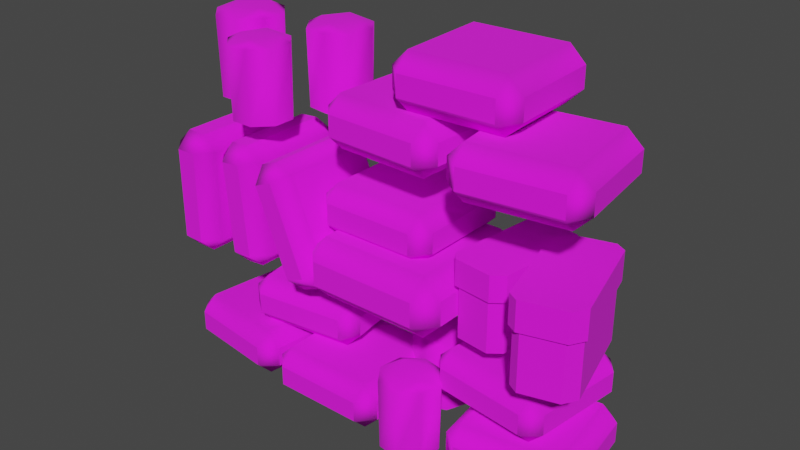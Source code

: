 # Source: clutter.blend  (saved by Blender 3.4.6; exported with 4.5.12 LTS)
import bpy
from mathutils import Matrix  # noqa: F401  (used for matrix-valued properties, if any)

bpy.ops.wm.read_factory_settings(use_empty=True)
scene = bpy.context.scene
scene.name = 'Scene'

# ---- collections
col_collection = bpy.data.collections.new('Collection'); scene.collection.children.link(col_collection)
col_export = bpy.data.collections.new('Export'); scene.collection.children.link(col_export)

# ---- images (referenced by path relative to the original .blend; pixels are not part of the script)
import os
ASSET_DIR = os.environ.get("B2B_ASSET_DIR", "")  # directory of the original .blend (textures are referenced by path, not embedded)
HERE = os.path.dirname(os.path.abspath(__file__))  # packed textures are extracted next to this script under _unpacked/

def load_image(name, relpath, width, height, colorspace="sRGB"):
    """Load a texture the original file referenced (path relative to the .blend, or extracted next to this script)."""
    p = next((c for c in (os.path.join(HERE, relpath), os.path.join(ASSET_DIR, relpath)) if relpath and os.path.exists(c)), "")
    if p:
        img = bpy.data.images.load(p, check_existing=True)
        img.name = name
    else:  # same state as the original file: an image datablock whose file is absent (Cycles renders it pink)
        img = bpy.data.images.new(name, width, height)
        img.source = "FILE"
        img.filepath = "//" + (relpath or name)
    img.colorspace_settings.name = colorspace
    return img
img_storage_01_png = load_image('storage_01.png', 'storage_01.png', 1024, 1024, 'sRGB')

# ---- materials (node trees are filled in below, after node groups)
mat_storage_01 = bpy.data.materials.new('storage_01')
mat_storage_01.use_backface_culling = True
mat_storage_01.use_transparent_shadow = False

# ---- material node trees
mat_storage_01.use_nodes = True; mat_storage_01.node_tree.nodes.clear()
_N = mat_storage_01.node_tree.nodes; _L = mat_storage_01.node_tree.links
n0 = _N.new('ShaderNodeBsdfPrincipled'); n0.name = 'Principled BSDF'; n0.location = (10, 300)
n0.distribution = 'GGX'
n0.subsurface_method = 'RANDOM_WALK_SKIN'
n0.inputs[2].default_value = 1.0
n0.inputs[27].default_value = (0.0, 0.0, 0.0, 1.0)
n0.inputs[28].default_value = 1.0
n1 = _N.new('ShaderNodeOutputMaterial'); n1.name = 'Material Output'; n1.location = (320, 270)
n2 = _N.new('ShaderNodeTexImage'); n2.name = 'Image Texture'; n2.location = (-440, 210)
n2.label = 'BASE COLOR'
n2.image = img_storage_01_png
_L.new(n0.outputs[0], n1.inputs[0])
_L.new(n2.outputs[0], n0.inputs[0])
_L.new(n2.outputs[1], n0.inputs[4])
n1.is_active_output = True

# ---- world
world_world = bpy.data.worlds.new('World'); scene.world = world_world
world_world.use_nodes = True; world_world.node_tree.nodes.clear()
_N = world_world.node_tree.nodes; _L = world_world.node_tree.links
n0 = _N.new('ShaderNodeOutputWorld'); n0.name = 'World Output'; n0.location = (300, 300)
n1 = _N.new('ShaderNodeBackground'); n1.name = 'Background'; n1.location = (10, 300)
n1.inputs[0].default_value = (0.05088, 0.05088, 0.05088, 1.0)
_L.new(n1.outputs[0], n0.inputs[0])
n0.is_active_output = True
world_world.color = (0.05088, 0.05088, 0.05088)
world_world.use_sun_shadow = False
world_world.sun_shadow_jitter_overblur = 0.0

# ---- meshes
me_rsrc_world_prop_knights_clutter_storage_set_01_meshsets_caniste = bpy.data.meshes.new('rsrc.world.prop.knights.clutter.storage_set_01-MeshSets[caniste')
me_rsrc_world_prop_knights_clutter_storage_set_01_meshsets_caniste.from_pydata([(-0.04409, 0.0, -0.1064), (-0.04409, 0.0, 0.1064), (0.04409, 0.0, -0.1064), (0.04409, 0.0, 0.1064), (-0.1064, 0.0, 0.04409), (-0.04592, -0.28, 0.1109), (0.04592, -0.28, 0.1109), (0.1064, 0.0, 0.04409), (0.1064, 0.0, -0.04409), (0.04592, -0.28, -0.1109), (-0.04592, -0.28, -0.1109), (-0.1064, 0.0, -0.04409), (-0.1109, -0.28, -0.04592), (-0.06533, -0.305, 0.02706), (-0.1109, -0.28, 0.04592), (0.1109, -0.28, 0.04592), (0.06533, -0.305, -0.02706), (0.1109, -0.28, -0.04592), (0.02706, -0.305, 0.06533), (0.0, -0.31, 0.0), (-0.02706, -0.305, -0.06533)], [], [(4, 0, 11), (1, 0, 4), (2, 0, 1), (2, 1, 3), (2, 3, 8), (3, 7, 8), (4, 11, 12), (4, 12, 14), (1, 4, 14), (1, 14, 5), (3, 1, 5), (3, 5, 6), (6, 7, 3), (6, 15, 7), (15, 8, 7), (15, 17, 8), (2, 8, 17), (2, 17, 9), (0, 2, 9), (0, 9, 10), (11, 0, 10), (11, 10, 12), (9, 17, 16), (16, 20, 9), (10, 9, 20), (12, 10, 20), (20, 13, 12), (14, 12, 13), (5, 14, 13), (18, 5, 13), (5, 18, 6), (15, 16, 17), (16, 15, 18), (15, 6, 18), (19, 13, 20), (19, 20, 16), (19, 18, 13), (19, 16, 18)])
me_rsrc_world_prop_knights_clutter_storage_set_01_meshsets_caniste.polygons.foreach_set('use_smooth', [0, 0, 0, 0, 0, 0, 1, 1, 1, 1, 1, 1, 1, 1, 1, 1, 1, 1, 1, 1, 1, 1, 1, 1, 1, 1, 1, 1, 1, 1, 1, 1, 1, 1, 1, 1, 1, 1])
_uv = me_rsrc_world_prop_knights_clutter_storage_set_01_meshsets_caniste.uv_layers.new(name='UVMap')
_uv.uv.foreach_set('vector', [1.104, 0.5798, 0.977, 0.5798, 1.041, 0.5535, 1.131, 0.6435, 0.977, 0.5798, 1.104, 0.5798, 0.9506, 0.6435, 0.977, 0.5798, 1.131, 0.6435, 0.9506, 0.6435, 1.131, 0.6435, 1.104, 0.7071, 0.9506, 0.6435, 1.104, 0.7071, 0.977, 0.7071, 1.104, 0.7071, 1.041, 0.7335, 0.977, 0.7071, 0.9375, 0.002044, 1.0, 0.002044, 1.0, 0.1992, 0.9375, 0.002044, 1.0, 0.1992, 0.9375, 0.1992, 0.875, 0.002044, 0.9375, 0.002044, 0.9375, 0.1992, 0.875, 0.002044, 0.9375, 0.1992, 0.875, 0.1992, 0.8125, 0.002044, 0.875, 0.002044, 0.875, 0.1992, 0.8125, 0.002044, 0.875, 0.1992, 0.8125, 0.1992, 0.8125, 0.1992, 0.75, 0.002044, 0.8125, 0.002044, 0.8125, 0.1992, 0.75, 0.1992, 0.75, 0.002044, 0.75, 0.1992, 0.6875, 0.002044, 0.75, 0.002044, 0.75, 0.1992, 0.6875, 0.1992, 0.6875, 0.002044, 0.625, 0.002044, 0.6875, 0.002044, 0.6875, 0.1992, 0.625, 0.002044, 0.6875, 0.1992, 0.625, 0.1992, 0.5625, 0.002044, 0.625, 0.002044, 0.625, 0.1992, 0.5625, 0.002044, 0.625, 0.1992, 0.5625, 0.1992, 0.5, 0.002044, 0.5625, 0.002044, 0.5625, 0.1992, 0.5, 0.002044, 0.5625, 0.1992, 0.5, 0.1992, 0.6042, 0.2911, 0.6896, 0.2057, 0.7144, 0.2656, 0.7144, 0.2656, 0.6641, 0.3871, 0.6042, 0.2911, 0.6042, 0.4119, 0.6042, 0.2911, 0.6641, 0.3871, 0.6896, 0.4973, 0.6042, 0.4119, 0.6641, 0.3871, 0.6641, 0.3871, 0.7856, 0.4374, 0.6896, 0.4973, 0.8104, 0.4973, 0.6896, 0.4973, 0.7856, 0.4374, 0.8958, 0.4119, 0.8104, 0.4973, 0.7856, 0.4374, 0.8359, 0.3159, 0.8958, 0.4119, 0.7856, 0.4374, 0.8958, 0.4119, 0.8359, 0.3159, 0.8958, 0.2911, 0.8104, 0.2057, 0.7144, 0.2656, 0.6896, 0.2057, 0.7144, 0.2656, 0.8104, 0.2057, 0.8359, 0.3159, 0.8104, 0.2057, 0.8958, 0.2911, 0.8359, 0.3159, 0.75, 0.3515, 0.7856, 0.4374, 0.6641, 0.3871, 0.75, 0.3515, 0.6641, 0.3871, 0.7144, 0.2656, 0.75, 0.3515, 0.8359, 0.3159, 0.7856, 0.4374, 0.75, 0.3515, 0.7144, 0.2656, 0.8359, 0.3159])
me_rsrc_world_prop_knights_clutter_storage_set_01_meshsets_caniste.materials.append(mat_storage_01)
me_rsrc_world_prop_knights_clutter_storage_set_01_meshsets_caniste.update()
me_rsrc_world_prop_knights_clutter_storage_set_01_meshsets_caniste.normals_split_custom_set([tuple(v) for v in zip(*[iter([0.0, 1.0, 0.0, 0.0, 1.0, 0.0, 0.0, 1.0, 0.0, 0.0, 1.0, 0.0, 0.0, 1.0, 0.0, 0.0, 1.0, 0.0, 0.0, 1.0, 0.0, 0.0, 1.0, 0.0, 0.0, 1.0, 0.0, 0.0, 1.0, 0.0, 0.0, 1.0, 0.0, 0.0, 1.0, 0.0, 0.0, 1.0, 0.0, 0.0, 1.0, 0.0, 0.0, 1.0, 0.0, 0.0, 1.0, 0.0, 0.0, 1.0, 0.0, 0.0, 1.0, 0.0, -0.9237, 0.01714, 0.3826, -0.9237, 0.01714, -0.3826, -0.4157, -0.893, -0.1723, -0.9237, 0.01714, 0.3826, -0.4157, -0.893, -0.1723, -0.9219, 0.06575, 0.3818, -0.3826, 0.01714, 0.9237, -0.9237, 0.01714, 0.3826, -0.9219, 0.06575, 0.3818, -0.3826, 0.01714, 0.9237, -0.9219, 0.06575, 0.3818, -0.1721, -0.893, 0.4158, 0.3826, 0.01714, 0.9237, -0.3826, 0.01714, 0.9237, -0.1721, -0.893, 0.4158, 0.3826, 0.01714, 0.9237, -0.1721, -0.893, 0.4158, 0.3816, 0.0763, 0.9212, 0.3816, 0.0763, 0.9212, 0.9237, 0.01714, 0.3826, 0.3826, 0.01714, 0.9237, 0.3816, 0.0763, 0.9212, 0.4158, -0.893, 0.1722, 0.9237, 0.01714, 0.3826, 0.4158, -0.893, 0.1722, 0.9237, 0.01714, -0.3826, 0.9237, 0.01714, 0.3826, 0.4158, -0.893, 0.1722, 0.9212, 0.0763, -0.3816, 0.9237, 0.01714, -0.3826, 0.3826, 0.01714, -0.9237, 0.9237, 0.01714, -0.3826, 0.9212, 0.0763, -0.3816, 0.3826, 0.01714, -0.9237, 0.9212, 0.0763, -0.3816, 0.1722, -0.893, -0.4158, -0.3826, 0.01714, -0.9237, 0.3826, 0.01714, -0.9237, 0.1722, -0.893, -0.4158, -0.3826, 0.01714, -0.9237, 0.1722, -0.893, -0.4158, -0.3818, 0.06575, -0.9219, -0.9237, 0.01714, -0.3826, -0.3826, 0.01714, -0.9237, -0.3818, 0.06575, -0.9219, -0.9237, 0.01714, -0.3826, -0.3818, 0.06575, -0.9219, -0.4157, -0.893, -0.1723, 0.1722, -0.893, -0.4158, 0.9212, 0.0763, -0.3816, 0.06559, -0.9975, -0.02717, 0.06559, -0.9975, -0.02717, -0.0574, -0.9887, -0.1386, 0.1722, -0.893, -0.4158, -0.3818, 0.06575, -0.9219, 0.1722, -0.893, -0.4158, -0.0574, -0.9887, -0.1386, -0.4157, -0.893, -0.1723, -0.3818, 0.06575, -0.9219, -0.0574, -0.9887, -0.1386, -0.0574, -0.9887, -0.1386, -0.1386, -0.9887, 0.0574, -0.4157, -0.893, -0.1723, -0.9219, 0.06575, 0.3818, -0.4157, -0.893, -0.1723, -0.1386, -0.9887, 0.0574, -0.1721, -0.893, 0.4158, -0.9219, 0.06575, 0.3818, -0.1386, -0.9887, 0.0574, 0.02717, -0.9975, 0.06559, -0.1721, -0.893, 0.4158, -0.1386, -0.9887, 0.0574, -0.1721, -0.893, 0.4158, 0.02717, -0.9975, 0.06559, 0.3816, 0.0763, 0.9212, 0.4158, -0.893, 0.1722, 0.06559, -0.9975, -0.02717, 0.9212, 0.0763, -0.3816, 0.06559, -0.9975, -0.02717, 0.4158, -0.893, 0.1722, 0.02717, -0.9975, 0.06559, 0.4158, -0.893, 0.1722, 0.3816, 0.0763, 0.9212, 0.02717, -0.9975, 0.06559, 5.679e-08, -1.0, -1.267e-07, -0.1386, -0.9887, 0.0574, -0.0574, -0.9887, -0.1386, 5.679e-08, -1.0, -1.267e-07, -0.0574, -0.9887, -0.1386, 0.06559, -0.9975, -0.02717, 5.679e-08, -1.0, -1.267e-07, 0.02717, -0.9975, 0.06559, -0.1386, -0.9887, 0.0574, 5.679e-08, -1.0, -1.267e-07, 0.06559, -0.9975, -0.02717, 0.02717, -0.9975, 0.06559])] * 3)])
me_rsrc_world_prop_knights_clutter_storage_set_01_meshsets_clamshe = bpy.data.meshes.new('rsrc.world.prop.knights.clutter.storage_set_01-MeshSets[clamshe')
me_rsrc_world_prop_knights_clutter_storage_set_01_meshsets_clamshe.from_pydata([(0.24, -0.14, -0.18), (0.18, -0.14, -0.24), (0.24, -0.14, 0.18), (0.24, -0.06, 0.18), (0.18, -0.14, 0.24), (-0.24, -0.14, 0.18), (-0.18, -0.06, 0.24), (-0.24, -0.06, 0.18), (0.18, -0.06, -0.24), (0.18, 1.025e-08, -0.18), (0.24, -0.06, -0.18), (-0.18, -0.06, -0.24), (0.18, -4.84e-08, 0.18), (0.18, -0.06, 0.24), (-0.18, 0.0, -0.18), (-0.24, -0.06, -0.18), (-0.18, -4.84e-08, 0.18), (-0.18, -0.14, -0.24), (-0.18, -0.2, -0.18), (-0.24, -0.14, -0.18), (-0.18, -0.2, 0.18), (-0.18, -0.14, 0.24), (0.18, -0.2, -0.18), (0.18, -0.2, 0.18)], [], [(8, 0, 1), (8, 10, 0), (10, 2, 0), (10, 3, 2), (3, 4, 2), (3, 13, 4), (6, 4, 13), (6, 21, 4), (5, 21, 6), (5, 6, 7), (19, 5, 7), (19, 7, 15), (17, 19, 15), (17, 15, 11), (8, 17, 11), (8, 1, 17), (8, 9, 10), (9, 3, 10), (11, 9, 8), (9, 12, 3), (12, 13, 3), (11, 14, 9), (14, 12, 9), (11, 15, 14), (14, 16, 12), (15, 16, 14), (16, 13, 12), (15, 7, 16), (7, 6, 16), (16, 6, 13), (17, 18, 19), (18, 5, 19), (1, 18, 17), (18, 20, 5), (20, 21, 5), (1, 22, 18), (22, 20, 18), (1, 0, 22), (22, 23, 20), (0, 23, 22), (23, 21, 20), (0, 2, 23), (2, 4, 23), (23, 4, 21)])
me_rsrc_world_prop_knights_clutter_storage_set_01_meshsets_clamshe.polygons.foreach_set('use_smooth', [1, 1, 0, 0, 1, 1, 0, 0, 1, 1, 0, 0, 1, 1, 0, 0, 1, 1, 1, 1, 1, 1, 0, 1, 0, 1, 1, 1, 1, 1, 1, 1, 1, 1, 1, 1, 0, 1, 0, 1, 1, 1, 1, 1])
_uv = me_rsrc_world_prop_knights_clutter_storage_set_01_meshsets_clamshe.uv_layers.new(name='UVMap')
_uv.uv.foreach_set('vector', [0.5, 1.0, 0.4535, 0.9525, 0.4535, 1.0, 0.5, 1.0, 0.5, 0.9525, 0.4535, 0.9525, 0.5, 0.9525, 0.4535, 0.7492, 0.4535, 0.9525, 0.5, 0.9525, 0.5, 0.7492, 0.4535, 0.7492, 0.5, 0.7492, 0.4535, 0.7039, 0.4535, 0.7492, 0.5, 0.7492, 0.5, 0.7039, 0.4535, 0.7039, 0.5, 0.5, 0.4535, 0.7039, 0.5, 0.7039, 0.5, 0.5, 0.4535, 0.5, 0.4535, 0.7039, 0.4535, 0.9524, 0.4535, 1.0, 0.5, 1.0, 0.4535, 0.9524, 0.5, 1.0, 0.5, 0.9524, 0.4535, 0.7492, 0.4535, 0.9524, 0.5, 0.9524, 0.4535, 0.7492, 0.5, 0.9524, 0.5, 0.7492, 0.4535, 0.7038, 0.4535, 0.7492, 0.5, 0.7492, 0.4535, 0.7038, 0.5, 0.7492, 0.5, 0.7038, 0.5, 0.5, 0.4535, 0.7038, 0.5, 0.7038, 0.5, 0.5, 0.4535, 0.5, 0.4535, 0.7038, 0.367, 0.9981, 0.3645, 0.925, 0.4376, 0.9274, 0.3645, 0.925, 0.4376, 0.634, 0.4376, 0.9274, 0.0735, 0.9981, 0.3645, 0.925, 0.367, 0.9981, 0.3645, 0.925, 0.3645, 0.6364, 0.4376, 0.634, 0.3645, 0.6364, 0.367, 0.5633, 0.4376, 0.634, 0.0735, 0.9981, 0.07595, 0.925, 0.3645, 0.925, 0.07595, 0.925, 0.3645, 0.6364, 0.3645, 0.925, 0.0735, 0.9981, 0.002846, 0.9274, 0.07595, 0.925, 0.07595, 0.925, 0.07595, 0.6364, 0.3645, 0.6364, 0.002846, 0.9274, 0.07595, 0.6364, 0.07595, 0.925, 0.07595, 0.6364, 0.367, 0.5633, 0.3645, 0.6364, 0.002846, 0.9274, 0.002846, 0.634, 0.07595, 0.6364, 0.002846, 0.634, 0.0735, 0.5633, 0.07595, 0.6364, 0.07595, 0.6364, 0.0735, 0.5633, 0.367, 0.5633, 0.367, 0.9981, 0.3645, 0.925, 0.4376, 0.9274, 0.3645, 0.925, 0.4376, 0.634, 0.4376, 0.9274, 0.0735, 0.9981, 0.3645, 0.925, 0.367, 0.9981, 0.3645, 0.925, 0.3645, 0.6364, 0.4376, 0.634, 0.3645, 0.6364, 0.367, 0.5633, 0.4376, 0.634, 0.0735, 0.9981, 0.07595, 0.925, 0.3645, 0.925, 0.07595, 0.925, 0.3645, 0.6364, 0.3645, 0.925, 0.0735, 0.9981, 0.002846, 0.9274, 0.07595, 0.925, 0.07595, 0.925, 0.07595, 0.6364, 0.3645, 0.6364, 0.002846, 0.9274, 0.07595, 0.6364, 0.07595, 0.925, 0.07595, 0.6364, 0.367, 0.5633, 0.3645, 0.6364, 0.002846, 0.9274, 0.002846, 0.634, 0.07595, 0.6364, 0.002846, 0.634, 0.0735, 0.5633, 0.07595, 0.6364, 0.07595, 0.6364, 0.0735, 0.5633, 0.367, 0.5633])
me_rsrc_world_prop_knights_clutter_storage_set_01_meshsets_clamshe.materials.append(mat_storage_01)
me_rsrc_world_prop_knights_clutter_storage_set_01_meshsets_clamshe.update()
me_rsrc_world_prop_knights_clutter_storage_set_01_meshsets_clamshe.normals_split_custom_set([tuple(v) for v in zip(*[iter([-0.1198, 0.3472, -0.9301, 0.8899, -0.4393, 0.1231, -0.09841, -0.5675, -0.8175, -0.1198, 0.3472, -0.9301, 0.8587, 0.499, 0.1166, 0.8899, -0.4393, 0.1231, 1.0, 0.0, 0.0, 1.0, 0.0, 0.0, 1.0, 0.0, 0.0, 1.0, 0.0, 0.0, 1.0, 0.0, 0.0, 1.0, 0.0, 0.0, 0.8899, 0.4393, -0.1231, -0.1198, -0.3472, 0.9301, 0.8587, -0.499, -0.1166, 0.8899, 0.4393, -0.1231, -0.09842, 0.5674, 0.8175, -0.1198, -0.3472, 0.9301, 1.294e-07, 0.0, 1.0, 1.294e-07, 0.0, 1.0, 1.294e-07, 0.0, 1.0, 0.0, 0.0, 1.0, 0.0, 0.0, 1.0, 0.0, 0.0, 1.0, -0.8899, -0.4393, -0.1231, 0.09841, -0.5675, 0.8175, 0.1198, 0.3472, 0.9301, -0.8899, -0.4393, -0.1231, 0.1198, 0.3472, 0.9301, -0.8587, 0.499, -0.1166, -1.0, 0.0, 0.0, -1.0, 0.0, 0.0, -1.0, 0.0, 0.0, -1.0, 0.0, 0.0, -1.0, 0.0, 0.0, -1.0, 0.0, 0.0, 0.1198, -0.3472, -0.9301, -0.8587, -0.499, 0.1166, -0.8899, 0.4393, 0.1231, 0.1198, -0.3472, -0.9301, -0.8899, 0.4393, 0.1231, 0.09842, 0.5674, -0.8175, 0.0, 0.0, -1.0, 0.0, 0.0, -1.0, 0.0, 0.0, -1.0, 0.0, 0.0, -1.0, 0.0, 0.0, -1.0, 0.0, 0.0, -1.0, -0.1198, 0.3472, -0.9301, 7.778e-06, 1.0, 5.59e-06, 0.8587, 0.499, 0.1166, 7.778e-06, 1.0, 5.59e-06, 0.8899, 0.4393, -0.1231, 0.8587, 0.499, 0.1166, 0.09842, 0.5674, -0.8175, 7.778e-06, 1.0, 5.59e-06, -0.1198, 0.3472, -0.9301, 7.778e-06, 1.0, 5.59e-06, 5.335e-06, 1.0, -3.293e-05, 0.8899, 0.4393, -0.1231, 5.335e-06, 1.0, -3.293e-05, -0.09842, 0.5674, 0.8175, 0.8899, 0.4393, -0.1231, 0.09842, 0.5674, -0.8175, 2.033e-05, 1.0, 6.884e-06, 7.778e-06, 1.0, 5.59e-06, -2.848e-08, 1.0, 1.629e-07, -2.848e-08, 1.0, 1.629e-07, -2.848e-08, 1.0, 1.629e-07, 0.09842, 0.5674, -0.8175, -0.8899, 0.4393, 0.1231, 2.033e-05, 1.0, 6.884e-06, 0.0, 1.0, 1.344e-07, 0.0, 1.0, 1.344e-07, 0.0, 1.0, 1.344e-07, -0.8899, 0.4393, 0.1231, -7.48e-06, 1.0, -5.393e-06, 2.033e-05, 1.0, 6.884e-06, -7.48e-06, 1.0, -5.393e-06, -0.09842, 0.5674, 0.8175, 5.335e-06, 1.0, -3.293e-05, -0.8899, 0.4393, 0.1231, -0.8587, 0.499, -0.1166, -7.48e-06, 1.0, -5.393e-06, -0.8587, 0.499, -0.1166, 0.1198, 0.3472, 0.9301, -7.48e-06, 1.0, -5.393e-06, -7.48e-06, 1.0, -5.393e-06, 0.1198, 0.3472, 0.9301, -0.09842, 0.5674, 0.8175, 0.1198, -0.3472, -0.9301, 1.83e-05, -1.0, -2.012e-05, -0.8587, -0.499, 0.1166, 1.83e-05, -1.0, -2.012e-05, -0.8899, -0.4393, -0.1231, -0.8587, -0.499, 0.1166, -0.09841, -0.5675, -0.8175, 1.83e-05, -1.0, -2.012e-05, 0.1198, -0.3472, -0.9301, 1.83e-05, -1.0, -2.012e-05, 2.03e-05, -1.0, -7.033e-06, -0.8899, -0.4393, -0.1231, 2.03e-05, -1.0, -7.033e-06, 0.09841, -0.5675, 0.8175, -0.8899, -0.4393, -0.1231, -0.09841, -0.5675, -0.8175, -2.03e-05, -1.0, 7.033e-06, 1.83e-05, -1.0, -2.012e-05, 0.0, -1.0, 0.0, 0.0, -1.0, 0.0, 0.0, -1.0, 0.0, -0.09841, -0.5675, -0.8175, 0.8899, -0.4393, 0.1231, -2.03e-05, -1.0, 7.033e-06, 0.0, -1.0, 0.0, 0.0, -1.0, 0.0, 0.0, -1.0, 0.0, 0.8899, -0.4393, 0.1231, -1.83e-05, -1.0, 2.012e-05, -2.03e-05, -1.0, 7.033e-06, -1.83e-05, -1.0, 2.012e-05, 0.09841, -0.5675, 0.8175, 2.03e-05, -1.0, -7.033e-06, 0.8899, -0.4393, 0.1231, 0.8587, -0.499, -0.1166, -1.83e-05, -1.0, 2.012e-05, 0.8587, -0.499, -0.1166, -0.1198, -0.3472, 0.9301, -1.83e-05, -1.0, 2.012e-05, -1.83e-05, -1.0, 2.012e-05, -0.1198, -0.3472, 0.9301, 0.09841, -0.5675, 0.8175])] * 3)])
me_rsrc_world_prop_knights_clutter_storage_set_01_meshsets_box_01 = bpy.data.meshes.new('rsrc.world.prop.knights.clutter.storage_set_01-MeshSets[box_01]')
me_rsrc_world_prop_knights_clutter_storage_set_01_meshsets_box_01.from_pydata([(-0.07, 0.0, -0.2), (0.06, 0.0, -0.2), (-0.07, -0.22, -0.2), (0.1, -0.22, 0.17), (0.1, -0.22, -0.16), (0.07, 0.0, 0.2), (0.07, -0.22, 0.2), (-0.1, -0.22, -0.17), (0.07, -0.3, -0.21), (0.07, -0.2, -0.21), (0.11, -0.3, -0.17), (0.11, -0.2, 0.18), (0.11, -0.2, -0.17), (-0.07, -0.3, 0.21), (-0.07, -0.2, 0.21), (0.06, -0.22, -0.2), (-0.06, 0.0, 0.2), (-0.1, 0.0, 0.16), (-0.06, -0.22, 0.2), (-0.1, -0.22, 0.16), (-0.11, -0.3, 0.17), (-0.1, 0.0, -0.17), (-0.08, -0.3, -0.21), (-0.11, -0.3, -0.18), (-0.11, -0.2, -0.18), (0.11, -0.3, 0.18), (0.08, -0.2, 0.21), (0.1, 0.0, 0.17), (0.1, 0.0, -0.16), (0.08, -0.3, 0.21), (-0.08, -0.2, -0.21), (-0.11, -0.2, 0.17)], [], [(0, 1, 15), (15, 2, 0), (28, 27, 3), (3, 4, 28), (5, 16, 18), (18, 6, 5), (17, 21, 7), (7, 19, 17), (8, 22, 9), (30, 9, 22), (25, 10, 11), (12, 11, 10), (13, 29, 14), (26, 14, 29), (23, 20, 24), (31, 24, 20), (1, 28, 15), (4, 15, 28), (16, 17, 18), (19, 18, 17), (10, 8, 12), (9, 12, 8), (20, 13, 31), (14, 31, 13), (21, 0, 7), (2, 7, 0), (27, 5, 3), (6, 3, 5), (22, 23, 30), (24, 30, 23), (29, 25, 26), (11, 26, 25), (27, 16, 5), (27, 17, 16), (17, 27, 28), (28, 21, 17), (21, 28, 1), (21, 1, 0), (13, 20, 29), (25, 29, 20), (20, 23, 25), (10, 25, 23), (23, 22, 10), (8, 10, 22), (12, 9, 11), (9, 30, 11), (30, 24, 11), (26, 11, 24), (14, 26, 24), (31, 14, 24)])
me_rsrc_world_prop_knights_clutter_storage_set_01_meshsets_box_01.polygons.foreach_set('use_smooth', [0, 0, 0, 0, 0, 0, 0, 0, 0, 0, 0, 0, 0, 0, 0, 0, 0, 0, 0, 0, 1, 1, 1, 1, 0, 0, 0, 0, 1, 1, 1, 1, 0, 0, 0, 0, 0, 0, 0, 0, 0, 0, 0, 0, 0, 0, 0, 0, 0, 0])
_uv = me_rsrc_world_prop_knights_clutter_storage_set_01_meshsets_box_01.uv_layers.new(name='UVMap')
_uv.uv.foreach_set('vector', [0.3382, 0.0001947, 0.4404, 0.0001947, 0.4404, 0.1817, 0.4404, 0.1817, 0.3382, 0.1817, 0.3382, 0.0001947, 0.02594, 0.0001947, 0.303, 0.0001947, 0.303, 0.1817, 0.303, 0.1817, 0.02594, 0.1817, 0.02594, 0.0001947, 0.3381, 0.0001947, 0.4405, 0.0001947, 0.4405, 0.1817, 0.4405, 0.1817, 0.3381, 0.1817, 0.3381, 0.0001947, 0.02594, 0.0001947, 0.3031, 0.0001947, 0.3031, 0.1817, 0.3031, 0.1817, 0.02594, 0.1817, 0.02594, 0.0001947, 0.4405, 0.2707, 0.3381, 0.2707, 0.4405, 0.1882, 0.3381, 0.1882, 0.4405, 0.1882, 0.3381, 0.2707, 0.303, 0.2707, 0.02594, 0.2707, 0.303, 0.1882, 0.02594, 0.1882, 0.303, 0.1882, 0.02594, 0.2707, 0.4405, 0.2707, 0.3381, 0.2707, 0.4405, 0.1882, 0.3381, 0.1882, 0.4405, 0.1882, 0.3381, 0.2707, 0.303, 0.2707, 0.02594, 0.2707, 0.303, 0.1882, 0.02594, 0.1882, 0.303, 0.1882, 0.02594, 0.2707, 0.4404, 0.0001947, 0.484, 0.0001947, 0.4404, 0.1817, 0.484, 0.1817, 0.4404, 0.1817, 0.484, 0.0001947, 0.4405, 0.0001947, 0.4841, 0.0001947, 0.4405, 0.1817, 0.4841, 0.1817, 0.4405, 0.1817, 0.4841, 0.0001947, 0.4841, 0.2707, 0.4405, 0.2707, 0.4841, 0.1882, 0.4405, 0.1882, 0.4841, 0.1882, 0.4405, 0.2707, 0.4841, 0.2707, 0.4405, 0.2707, 0.4841, 0.1882, 0.4405, 0.1882, 0.4841, 0.1882, 0.4405, 0.2707, 0.3031, 0.0001947, 0.3382, 0.0001947, 0.3031, 0.1817, 0.3382, 0.1817, 0.3031, 0.1817, 0.3382, 0.0001947, 0.303, 0.0001947, 0.3381, 0.0001947, 0.303, 0.1817, 0.3381, 0.1817, 0.303, 0.1817, 0.3381, 0.0001947, 0.3381, 0.2707, 0.303, 0.2707, 0.3381, 0.1882, 0.303, 0.1882, 0.3381, 0.1882, 0.303, 0.2707, 0.3381, 0.2707, 0.303, 0.2707, 0.3381, 0.1882, 0.303, 0.1882, 0.3381, 0.1882, 0.303, 0.2707, -0.08645, 1.127, -0.2865, 1.089, -0.124, 1.089, -0.08645, 1.127, -0.3365, 1.139, -0.2865, 1.089, -0.3365, 1.139, -0.08645, 1.127, -0.08645, 1.539, -0.08645, 1.539, -0.3365, 1.552, -0.3365, 1.139, -0.3365, 1.552, -0.08645, 1.539, -0.1365, 1.589, -0.3365, 1.552, -0.1365, 1.589, -0.299, 1.589, 0.4675, 0.4596, 0.4274, 0.4996, 0.4675, 0.3094, 0.4375, 0.2793, 0.4675, 0.3094, 0.4274, 0.4996, 0.4274, 0.4996, 0.07698, 0.4996, 0.4375, 0.2793, 0.08699, 0.2793, 0.4375, 0.2793, 0.07698, 0.4996, 0.07698, 0.4996, 0.04694, 0.4696, 0.08699, 0.2793, 0.04694, 0.3194, 0.08699, 0.2793, 0.04694, 0.4696, 0.7224, 1.315, 0.6748, 1.363, 0.7224, 0.8986, 0.6748, 1.363, 0.4962, 1.363, 0.7224, 0.8986, 0.4962, 1.363, 0.4605, 1.327, 0.7224, 0.8986, 0.6867, 0.8629, 0.7224, 0.8986, 0.4605, 1.327, 0.5081, 0.8629, 0.6867, 0.8629, 0.4605, 1.327, 0.4605, 0.9105, 0.5081, 0.8629, 0.4605, 1.327])
me_rsrc_world_prop_knights_clutter_storage_set_01_meshsets_box_01.materials.append(mat_storage_01)
me_rsrc_world_prop_knights_clutter_storage_set_01_meshsets_box_01.update()
me_rsrc_world_prop_knights_clutter_storage_set_01_meshsets_box_01.normals_split_custom_set([tuple(v) for v in zip(*[iter([0.0, 0.0, -1.0, 0.0, 0.0, -1.0, 0.0, 0.0, -1.0, 0.0, 0.0, -1.0, 0.0, 0.0, -1.0, 0.0, 0.0, -1.0, 1.0, 0.0, 0.0, 1.0, 0.0, 0.0, 1.0, 0.0, 0.0, 1.0, 0.0, 0.0, 1.0, 0.0, 0.0, 1.0, 0.0, 0.0, 0.0, 0.0, 1.0, 0.0, 0.0, 1.0, 0.0, 0.0, 1.0, 0.0, 0.0, 1.0, 0.0, 0.0, 1.0, 0.0, 0.0, 1.0, -1.0, 0.0, 0.0, -1.0, 0.0, 0.0, -1.0, 0.0, 0.0, -1.0, 0.0, 0.0, -1.0, 0.0, 0.0, -1.0, 0.0, 0.0, 0.0, 0.0, -1.0, 0.0, 0.0, -1.0, 0.0, 0.0, -1.0, 0.0, 0.0, -1.0, 0.0, 0.0, -1.0, 0.0, 0.0, -1.0, 1.0, 0.0, 0.0, 1.0, 0.0, 0.0, 1.0, 0.0, 0.0, 1.0, 0.0, 0.0, 1.0, 0.0, 0.0, 1.0, 0.0, 0.0, 0.0, 0.0, 1.0, 0.0, 0.0, 1.0, 0.0, 0.0, 1.0, 0.0, 0.0, 1.0, 0.0, 0.0, 1.0, 0.0, 0.0, 1.0, -1.0, 0.0, 0.0, -1.0, 0.0, 0.0, -1.0, 0.0, 0.0, -1.0, 0.0, 0.0, -1.0, 0.0, 0.0, -1.0, 0.0, 0.0, 0.7071, 0.0, -0.7071, 0.7071, 0.0, -0.7071, 0.7071, 0.0, -0.7071, 0.7071, 0.0, -0.7071, 0.7071, 0.0, -0.7071, 0.7071, 0.0, -0.7071, -0.7071, 0.0, 0.7071, -0.7071, 0.0, 0.7071, -0.7071, 0.0, 0.7071, -0.7071, 0.0, 0.7071, -0.7071, 0.0, 0.7071, -0.7071, 0.0, 0.7071, 0.7071, 0.0, -0.7071, 0.7071, 0.0, -0.7071, 0.7071, 0.0, -0.7071, 0.7071, 0.0, -0.7071, 0.7071, 0.0, -0.7071, 0.7071, 0.0, -0.7071, -0.7071, 0.0, 0.7071, -0.7071, 0.0, 0.7071, -0.7071, 0.0, 0.7071, -0.7071, 0.0, 0.7071, -0.7071, 0.0, 0.7071, -0.7071, 0.0, 0.7071, -0.7071, 0.0, -0.7071, -0.7071, 0.0, -0.7071, -0.7071, 0.0, -0.7071, -0.7071, 0.0, -0.7071, -0.7071, 0.0, -0.7071, -0.7071, 0.0, -0.7071, 0.7071, 0.0, 0.7071, 0.7071, 0.0, 0.7071, 0.7071, 0.0, 0.7071, 0.7071, 0.0, 0.7071, 0.7071, 0.0, 0.7071, 0.7071, 0.0, 0.7071, -0.7071, 0.0, -0.7071, -0.7071, 0.0, -0.7071, -0.7071, 0.0, -0.7071, -0.7071, 0.0, -0.7071, -0.7071, 0.0, -0.7071, -0.7071, 0.0, -0.7071, 0.7071, 0.0, 0.7071, 0.7071, 0.0, 0.7071, 0.7071, 0.0, 0.7071, 0.7071, 0.0, 0.7071, 0.7071, 0.0, 0.7071, 0.7071, 0.0, 0.7071, 0.0, 1.0, 0.0, 0.0, 1.0, 0.0, 0.0, 1.0, 0.0, 0.0, 1.0, 0.0, 0.0, 1.0, 0.0, 0.0, 1.0, 0.0, 0.0, 1.0, 0.0, 0.0, 1.0, 0.0, 0.0, 1.0, 0.0, 0.0, 1.0, 0.0, 0.0, 1.0, 0.0, 0.0, 1.0, 0.0, 0.0, 1.0, 0.0, 0.0, 1.0, 0.0, 0.0, 1.0, 0.0, 0.0, 1.0, 0.0, 0.0, 1.0, 0.0, 0.0, 1.0, 0.0, 0.0, -1.0, 0.0, 0.0, -1.0, 0.0, 0.0, -1.0, 0.0, 0.0, -1.0, -1.08e-06, 0.0, -1.0, -1.08e-06, 0.0, -1.0, -1.08e-06, 0.0, -1.0, 0.0, 0.0, -1.0, 0.0, 0.0, -1.0, 0.0, 0.0, -1.0, 0.0, 0.0, -1.0, 0.0, 0.0, -1.0, 0.0, 0.0, -1.0, 1.08e-06, 0.0, -1.0, 1.08e-06, 0.0, -1.0, 1.08e-06, 0.0, -1.0, 0.0, 0.0, -1.0, 0.0, 0.0, -1.0, 0.0, 0.0, 1.0, 0.0, 0.0, 1.0, 0.0, 0.0, 1.0, 0.0, 0.0, 1.0, 0.0, 0.0, 1.0, 0.0, 0.0, 1.0, 0.0, 0.0, 1.0, -4.282e-07, 0.0, 1.0, -4.282e-07, 0.0, 1.0, -4.282e-07, 0.0, 1.0, 4.282e-07, 0.0, 1.0, 4.282e-07, 0.0, 1.0, 4.282e-07, 0.0, 1.0, 0.0, 0.0, 1.0, 0.0, 0.0, 1.0, 0.0, 0.0, 1.0, 0.0, 0.0, 1.0, 0.0, 0.0, 1.0, 0.0])] * 3)])

# ---- objects
ob_knights_shelves_2unit_01_clutter_01_nodes__node_canister_05 = bpy.data.objects.new('knights.shelves_2unit_01_clutter_01-Nodes["node_canister_05"]', None)
ob_clutter_storage_set_01_meshsets_canister_01__mesh_0 = bpy.data.objects.new('clutter.storage_set_01-MeshSets[canister_01].Mesh[0]', me_rsrc_world_prop_knights_clutter_storage_set_01_meshsets_caniste)
ob_knights_shelves_2unit_01_clutter_01_nodes__node_clamshell_13 = bpy.data.objects.new('knights.shelves_2unit_01_clutter_01-Nodes["node_clamshell_13"]', None)
ob_clutter_storage_set_01_meshsets_clamshell_case_01__mesh_0__001 = bpy.data.objects.new('clutter.storage_set_01-MeshSets[clamshell_case_01].Mesh[0].001', me_rsrc_world_prop_knights_clutter_storage_set_01_meshsets_clamshe)
ob_knights_shelves_2unit_01_clutter_01_nodes__node_clamshell_12 = bpy.data.objects.new('knights.shelves_2unit_01_clutter_01-Nodes["node_clamshell_12"]', None)
ob_clutter_storage_set_01_meshsets_clamshell_case_01__mesh_0__002 = bpy.data.objects.new('clutter.storage_set_01-MeshSets[clamshell_case_01].Mesh[0].002', me_rsrc_world_prop_knights_clutter_storage_set_01_meshsets_clamshe)
ob_knights_shelves_2unit_01_clutter_01_nodes__node_clamshell_11 = bpy.data.objects.new('knights.shelves_2unit_01_clutter_01-Nodes["node_clamshell_11"]', None)
ob_clutter_storage_set_01_meshsets_clamshell_case_01__mesh_0__003 = bpy.data.objects.new('clutter.storage_set_01-MeshSets[clamshell_case_01].Mesh[0].003', me_rsrc_world_prop_knights_clutter_storage_set_01_meshsets_clamshe)
ob_knights_shelves_2unit_01_clutter_01_nodes__node_clamshell_10 = bpy.data.objects.new('knights.shelves_2unit_01_clutter_01-Nodes["node_clamshell_10"]', None)
ob_clutter_storage_set_01_meshsets_clamshell_case_01__mesh_0__004 = bpy.data.objects.new('clutter.storage_set_01-MeshSets[clamshell_case_01].Mesh[0].004', me_rsrc_world_prop_knights_clutter_storage_set_01_meshsets_clamshe)
ob_clutter_storage_set_01_meshsets_box_01__mesh_0__005 = bpy.data.objects.new('clutter.storage_set_01-MeshSets[box_01].Mesh[0].005', me_rsrc_world_prop_knights_clutter_storage_set_01_meshsets_box_01)
ob_knights_shelves_2unit_01_clutter_01_nodes__node_clamshell_09 = bpy.data.objects.new('knights.shelves_2unit_01_clutter_01-Nodes["node_clamshell_09"]', None)
ob_clutter_storage_set_01_meshsets_clamshell_case_01__mesh_0__006 = bpy.data.objects.new('clutter.storage_set_01-MeshSets[clamshell_case_01].Mesh[0].006', me_rsrc_world_prop_knights_clutter_storage_set_01_meshsets_clamshe)
ob_knights_shelves_2unit_01_clutter_01_nodes__node_box_01 = bpy.data.objects.new('knights.shelves_2unit_01_clutter_01-Nodes["node_box_01"]', None)
ob_clutter_storage_set_01_meshsets_box_01__mesh_0__007 = bpy.data.objects.new('clutter.storage_set_01-MeshSets[box_01].Mesh[0].007', me_rsrc_world_prop_knights_clutter_storage_set_01_meshsets_box_01)
ob_knights_shelves_2unit_01_clutter_01_nodes__node_clamshell_07 = bpy.data.objects.new('knights.shelves_2unit_01_clutter_01-Nodes["node_clamshell_07"]', None)
ob_clutter_storage_set_01_meshsets_clamshell_case_01__mesh_0__008 = bpy.data.objects.new('clutter.storage_set_01-MeshSets[clamshell_case_01].Mesh[0].008', me_rsrc_world_prop_knights_clutter_storage_set_01_meshsets_clamshe)
ob_knights_shelves_2unit_01_clutter_01_nodes__node_clamshell_08 = bpy.data.objects.new('knights.shelves_2unit_01_clutter_01-Nodes["node_clamshell_08"]', None)
ob_clutter_storage_set_01_meshsets_clamshell_case_01__mesh_0__009 = bpy.data.objects.new('clutter.storage_set_01-MeshSets[clamshell_case_01].Mesh[0].009', me_rsrc_world_prop_knights_clutter_storage_set_01_meshsets_clamshe)
ob_knights_shelves_2unit_01_clutter_01_nodes__node_clamshell_01 = bpy.data.objects.new('knights.shelves_2unit_01_clutter_01-Nodes["node_clamshell_01"]', None)
ob_clutter_storage_set_01_meshsets_clamshell_case_01__mesh_0__010 = bpy.data.objects.new('clutter.storage_set_01-MeshSets[clamshell_case_01].Mesh[0].010', me_rsrc_world_prop_knights_clutter_storage_set_01_meshsets_clamshe)
ob_knights_shelves_2unit_01_clutter_01_nodes__node_clamshell_02 = bpy.data.objects.new('knights.shelves_2unit_01_clutter_01-Nodes["node_clamshell_02"]', None)
ob_clutter_storage_set_01_meshsets_clamshell_case_01__mesh_0__011 = bpy.data.objects.new('clutter.storage_set_01-MeshSets[clamshell_case_01].Mesh[0].011', me_rsrc_world_prop_knights_clutter_storage_set_01_meshsets_clamshe)
ob_knights_shelves_2unit_01_clutter_01_nodes__node_clamshell_05 = bpy.data.objects.new('knights.shelves_2unit_01_clutter_01-Nodes["node_clamshell_05"]', None)
ob_clutter_storage_set_01_meshsets_clamshell_case_01__mesh_0__012 = bpy.data.objects.new('clutter.storage_set_01-MeshSets[clamshell_case_01].Mesh[0].012', me_rsrc_world_prop_knights_clutter_storage_set_01_meshsets_clamshe)
ob_knights_shelves_2unit_01_clutter_01_nodes__node_canister_02 = bpy.data.objects.new('knights.shelves_2unit_01_clutter_01-Nodes["node_canister_02"]', None)
ob_clutter_storage_set_01_meshsets_canister_01__mesh_0__013 = bpy.data.objects.new('clutter.storage_set_01-MeshSets[canister_01].Mesh[0].013', me_rsrc_world_prop_knights_clutter_storage_set_01_meshsets_caniste)
ob_knights_shelves_2unit_01_clutter_01_nodes__node_canister_01 = bpy.data.objects.new('knights.shelves_2unit_01_clutter_01-Nodes["node_canister_01"]', None)
ob_clutter_storage_set_01_meshsets_canister_01__mesh_0__014 = bpy.data.objects.new('clutter.storage_set_01-MeshSets[canister_01].Mesh[0].014', me_rsrc_world_prop_knights_clutter_storage_set_01_meshsets_caniste)
ob_knights_shelves_2unit_01_clutter_01_nodes__node_clamshell_06 = bpy.data.objects.new('knights.shelves_2unit_01_clutter_01-Nodes["node_clamshell_06"]', None)
ob_clutter_storage_set_01_meshsets_clamshell_case_01__mesh_0__015 = bpy.data.objects.new('clutter.storage_set_01-MeshSets[clamshell_case_01].Mesh[0].015', me_rsrc_world_prop_knights_clutter_storage_set_01_meshsets_clamshe)
ob_knights_shelves_2unit_01_clutter_01_nodes__node_clamshell_03 = bpy.data.objects.new('knights.shelves_2unit_01_clutter_01-Nodes["node_clamshell_03"]', None)
ob_clutter_storage_set_01_meshsets_clamshell_case_01__mesh_0__016 = bpy.data.objects.new('clutter.storage_set_01-MeshSets[clamshell_case_01].Mesh[0].016', me_rsrc_world_prop_knights_clutter_storage_set_01_meshsets_clamshe)
ob_knights_shelves_2unit_01_clutter_01_nodes__node_canister_04 = bpy.data.objects.new('knights.shelves_2unit_01_clutter_01-Nodes["node_canister_04"]', None)
ob_clutter_storage_set_01_meshsets_canister_01__mesh_0__017 = bpy.data.objects.new('clutter.storage_set_01-MeshSets[canister_01].Mesh[0].017', me_rsrc_world_prop_knights_clutter_storage_set_01_meshsets_caniste)
ob_knights_shelves_2unit_01_clutter_01_nodes__node_clamshell_04 = bpy.data.objects.new('knights.shelves_2unit_01_clutter_01-Nodes["node_clamshell_04"]', None)
ob_clutter_storage_set_01_meshsets_clamshell_case_01__mesh_0__018 = bpy.data.objects.new('clutter.storage_set_01-MeshSets[clamshell_case_01].Mesh[0].018', me_rsrc_world_prop_knights_clutter_storage_set_01_meshsets_clamshe)
ob_knights_shelves_2unit_01_clutter_01_nodes__node_canister_03 = bpy.data.objects.new('knights.shelves_2unit_01_clutter_01-Nodes["node_canister_03"]', None)
ob_clutter_storage_set_01_meshsets_canister_01__mesh_0__019 = bpy.data.objects.new('clutter.storage_set_01-MeshSets[canister_01].Mesh[0].019', me_rsrc_world_prop_knights_clutter_storage_set_01_meshsets_caniste)
ob_empty = bpy.data.objects.new('Empty', None)

# ---- transforms, parenting, visibility, modifiers, constraints
ob_knights_shelves_2unit_01_clutter_01_nodes__node_canister_05.parent = ob_empty
ob_knights_shelves_2unit_01_clutter_01_nodes__node_canister_05.matrix_parent_inverse = Matrix(((1.093, -0.0, 0.0, -0.0), (-0.0, 1.093, -0.0, 0.0), (0.0, -0.0, 1.093, -0.0), (-0.0, 0.0, -0.0, 1.0)))
ob_knights_shelves_2unit_01_clutter_01_nodes__node_canister_05.location = (-0.3843, 0.1571, 0.5179)
ob_knights_shelves_2unit_01_clutter_01_nodes__node_canister_05.rotation_mode = 'QUATERNION'
ob_knights_shelves_2unit_01_clutter_01_nodes__node_canister_05.rotation_quaternion = (0.5, -0.5, -0.5, 0.5)
ob_knights_shelves_2unit_01_clutter_01_nodes__node_canister_05.scale = (1.0, 1.0, 1.0)
ob_knights_shelves_2unit_01_clutter_01_nodes__node_canister_05.empty_display_size = 0.001
ob_clutter_storage_set_01_meshsets_canister_01__mesh_0.parent = ob_empty
ob_clutter_storage_set_01_meshsets_canister_01__mesh_0.matrix_parent_inverse = Matrix(((1.093, -0.0, 0.0, -0.0), (-0.0, 1.093, -0.0, 0.0), (0.0, -0.0, 1.093, -0.0), (-0.0, 0.0, -0.0, 1.0)))
ob_clutter_storage_set_01_meshsets_canister_01__mesh_0.location = (-0.3843, 0.1571, 0.5179)
ob_clutter_storage_set_01_meshsets_canister_01__mesh_0.rotation_mode = 'QUATERNION'
ob_clutter_storage_set_01_meshsets_canister_01__mesh_0.rotation_quaternion = (0.6338, -0.6338, 0.3136, -0.3136)
ob_clutter_storage_set_01_meshsets_canister_01__mesh_0.scale = (1.06, 1.06, 1.06)
ob_knights_shelves_2unit_01_clutter_01_nodes__node_clamshell_13.parent = ob_empty
ob_knights_shelves_2unit_01_clutter_01_nodes__node_clamshell_13.matrix_parent_inverse = Matrix(((1.093, -0.0, 0.0, -0.0), (-0.0, 1.093, -0.0, 0.0), (0.0, -0.0, 1.093, -0.0), (-0.0, 0.0, -0.0, 1.0)))
ob_knights_shelves_2unit_01_clutter_01_nodes__node_clamshell_13.location = (0.3576, 0.02991, 0.7229)
ob_knights_shelves_2unit_01_clutter_01_nodes__node_clamshell_13.rotation_mode = 'QUATERNION'
ob_knights_shelves_2unit_01_clutter_01_nodes__node_clamshell_13.rotation_quaternion = (0.7069, -0.7069, -0.01543, 0.01543)
ob_knights_shelves_2unit_01_clutter_01_nodes__node_clamshell_13.scale = (1.0, 1.0, 1.0)
ob_knights_shelves_2unit_01_clutter_01_nodes__node_clamshell_13.empty_display_size = 0.001
ob_clutter_storage_set_01_meshsets_clamshell_case_01__mesh_0__001.parent = ob_empty
ob_clutter_storage_set_01_meshsets_clamshell_case_01__mesh_0__001.matrix_parent_inverse = Matrix(((1.093, -0.0, 0.0, -0.0), (-0.0, 1.093, -0.0, 0.0), (0.0, -0.0, 1.093, -0.0), (-0.0, 0.0, -0.0, 1.0)))
ob_clutter_storage_set_01_meshsets_clamshell_case_01__mesh_0__001.location = (0.3576, 0.02991, 0.7229)
ob_clutter_storage_set_01_meshsets_clamshell_case_01__mesh_0__001.rotation_mode = 'QUATERNION'
ob_clutter_storage_set_01_meshsets_clamshell_case_01__mesh_0__001.rotation_quaternion = (0.7069, -0.7069, -0.01543, 0.01543)
ob_clutter_storage_set_01_meshsets_clamshell_case_01__mesh_0__001.scale = (1.0, 1.0, 1.0)
ob_knights_shelves_2unit_01_clutter_01_nodes__node_clamshell_12.parent = ob_empty
ob_knights_shelves_2unit_01_clutter_01_nodes__node_clamshell_12.matrix_parent_inverse = Matrix(((1.093, -0.0, 0.0, -0.0), (-0.0, 1.093, -0.0, 0.0), (0.0, -0.0, 1.093, -0.0), (-0.0, 0.0, -0.0, 1.0)))
ob_knights_shelves_2unit_01_clutter_01_nodes__node_clamshell_12.location = (0.6233, -0.03479, 0.5229)
ob_knights_shelves_2unit_01_clutter_01_nodes__node_clamshell_12.rotation_mode = 'QUATERNION'
ob_knights_shelves_2unit_01_clutter_01_nodes__node_clamshell_12.rotation_quaternion = (0.7056, -0.7056, -0.04625, 0.04625)
ob_knights_shelves_2unit_01_clutter_01_nodes__node_clamshell_12.scale = (1.0, 1.0, 1.0)
ob_knights_shelves_2unit_01_clutter_01_nodes__node_clamshell_12.empty_display_size = 0.001
ob_clutter_storage_set_01_meshsets_clamshell_case_01__mesh_0__002.parent = ob_empty
ob_clutter_storage_set_01_meshsets_clamshell_case_01__mesh_0__002.matrix_parent_inverse = Matrix(((1.093, -0.0, 0.0, -0.0), (-0.0, 1.093, -0.0, 0.0), (0.0, -0.0, 1.093, -0.0), (-0.0, 0.0, -0.0, 1.0)))
ob_clutter_storage_set_01_meshsets_clamshell_case_01__mesh_0__002.location = (0.6233, -0.03479, 0.5229)
ob_clutter_storage_set_01_meshsets_clamshell_case_01__mesh_0__002.rotation_mode = 'QUATERNION'
ob_clutter_storage_set_01_meshsets_clamshell_case_01__mesh_0__002.rotation_quaternion = (0.7056, -0.7056, -0.04625, 0.04625)
ob_clutter_storage_set_01_meshsets_clamshell_case_01__mesh_0__002.scale = (1.0, 1.0, 1.0)
ob_knights_shelves_2unit_01_clutter_01_nodes__node_clamshell_11.parent = ob_empty
ob_knights_shelves_2unit_01_clutter_01_nodes__node_clamshell_11.matrix_parent_inverse = Matrix(((1.093, -0.0, 0.0, -0.0), (-0.0, 1.093, -0.0, 0.0), (0.0, -0.0, 1.093, -0.0), (-0.0, 0.0, -0.0, 1.0)))
ob_knights_shelves_2unit_01_clutter_01_nodes__node_clamshell_11.location = (0.1005, 0.003511, 0.5229)
ob_knights_shelves_2unit_01_clutter_01_nodes__node_clamshell_11.rotation_mode = 'QUATERNION'
ob_knights_shelves_2unit_01_clutter_01_nodes__node_clamshell_11.rotation_quaternion = (0.7069, -0.7069, 0.01543, -0.01543)
ob_knights_shelves_2unit_01_clutter_01_nodes__node_clamshell_11.scale = (1.0, 1.0, 1.0)
ob_knights_shelves_2unit_01_clutter_01_nodes__node_clamshell_11.empty_display_size = 0.001
ob_clutter_storage_set_01_meshsets_clamshell_case_01__mesh_0__003.parent = ob_empty
ob_clutter_storage_set_01_meshsets_clamshell_case_01__mesh_0__003.matrix_parent_inverse = Matrix(((1.093, -0.0, 0.0, -0.0), (-0.0, 1.093, -0.0, 0.0), (0.0, -0.0, 1.093, -0.0), (-0.0, 0.0, -0.0, 1.0)))
ob_clutter_storage_set_01_meshsets_clamshell_case_01__mesh_0__003.location = (0.1005, 0.003511, 0.5229)
ob_clutter_storage_set_01_meshsets_clamshell_case_01__mesh_0__003.rotation_mode = 'QUATERNION'
ob_clutter_storage_set_01_meshsets_clamshell_case_01__mesh_0__003.rotation_quaternion = (0.7069, -0.7069, 0.01543, -0.01543)
ob_clutter_storage_set_01_meshsets_clamshell_case_01__mesh_0__003.scale = (1.0, 1.0, 1.0)
ob_knights_shelves_2unit_01_clutter_01_nodes__node_clamshell_10.parent = ob_empty
ob_knights_shelves_2unit_01_clutter_01_nodes__node_clamshell_10.matrix_parent_inverse = Matrix(((1.093, -0.0, 0.0, -0.0), (-0.0, 1.093, -0.0, 0.0), (0.0, -0.0, 1.093, -0.0), (-0.0, 0.0, -0.0, 1.0)))
ob_knights_shelves_2unit_01_clutter_01_nodes__node_clamshell_10.location = (0.01974, 0.06578, 0.1579)
ob_knights_shelves_2unit_01_clutter_01_nodes__node_clamshell_10.rotation_mode = 'QUATERNION'
ob_knights_shelves_2unit_01_clutter_01_nodes__node_clamshell_10.rotation_quaternion = (0.5, -0.5, 0.5, -0.5)
ob_knights_shelves_2unit_01_clutter_01_nodes__node_clamshell_10.empty_display_size = 0.001
ob_clutter_storage_set_01_meshsets_clamshell_case_01__mesh_0__004.parent = ob_empty
ob_clutter_storage_set_01_meshsets_clamshell_case_01__mesh_0__004.matrix_parent_inverse = Matrix(((1.093, -0.0, 0.0, -0.0), (-0.0, 1.093, -0.0, 0.0), (0.0, -0.0, 1.093, -0.0), (-0.0, 0.0, -0.0, 1.0)))
ob_clutter_storage_set_01_meshsets_clamshell_case_01__mesh_0__004.location = (0.01974, 0.06578, 0.1579)
ob_clutter_storage_set_01_meshsets_clamshell_case_01__mesh_0__004.rotation_mode = 'QUATERNION'
ob_clutter_storage_set_01_meshsets_clamshell_case_01__mesh_0__004.rotation_quaternion = (0.5, -0.5, 0.5, -0.5)
ob_clutter_storage_set_01_meshsets_box_01__mesh_0__005.parent = ob_empty
ob_clutter_storage_set_01_meshsets_box_01__mesh_0__005.matrix_parent_inverse = Matrix(((1.093, -0.0, 0.0, -0.0), (-0.0, 1.093, -0.0, 0.0), (0.0, -0.0, 1.093, -0.0), (-0.0, 0.0, -0.0, 1.0)))
ob_clutter_storage_set_01_meshsets_box_01__mesh_0__005.location = (0.4895, 0.04528, -0.0371)
ob_clutter_storage_set_01_meshsets_box_01__mesh_0__005.rotation_mode = 'QUATERNION'
ob_clutter_storage_set_01_meshsets_box_01__mesh_0__005.rotation_quaternion = (0.04625, -0.04625, -0.7056, 0.7056)
ob_clutter_storage_set_01_meshsets_box_01__mesh_0__005.scale = (1.0, 1.0, 1.0)
ob_knights_shelves_2unit_01_clutter_01_nodes__node_clamshell_09.parent = ob_empty
ob_knights_shelves_2unit_01_clutter_01_nodes__node_clamshell_09.matrix_parent_inverse = Matrix(((1.093, -0.0, 0.0, -0.0), (-0.0, 1.093, -0.0, 0.0), (0.0, -0.0, 1.093, -0.0), (-0.0, 0.0, -0.0, 1.0)))
ob_knights_shelves_2unit_01_clutter_01_nodes__node_clamshell_09.location = (0.08584, 0.002768, -0.0421)
ob_knights_shelves_2unit_01_clutter_01_nodes__node_clamshell_09.rotation_mode = 'QUATERNION'
ob_knights_shelves_2unit_01_clutter_01_nodes__node_clamshell_09.rotation_quaternion = (1.57e-16, 0.0, 0.7071, -0.7071)
ob_knights_shelves_2unit_01_clutter_01_nodes__node_clamshell_09.scale = (1.0, 1.0, 1.0)
ob_knights_shelves_2unit_01_clutter_01_nodes__node_clamshell_09.empty_display_size = 0.001
ob_clutter_storage_set_01_meshsets_clamshell_case_01__mesh_0__006.parent = ob_empty
ob_clutter_storage_set_01_meshsets_clamshell_case_01__mesh_0__006.matrix_parent_inverse = Matrix(((1.093, -0.0, 0.0, -0.0), (-0.0, 1.093, -0.0, 0.0), (0.0, -0.0, 1.093, -0.0), (-0.0, 0.0, -0.0, 1.0)))
ob_clutter_storage_set_01_meshsets_clamshell_case_01__mesh_0__006.location = (0.08584, 0.002768, -0.0421)
ob_clutter_storage_set_01_meshsets_clamshell_case_01__mesh_0__006.rotation_mode = 'QUATERNION'
ob_clutter_storage_set_01_meshsets_clamshell_case_01__mesh_0__006.rotation_quaternion = (1.57e-16, -4.679e-24, 0.7071, -0.7071)
ob_clutter_storage_set_01_meshsets_clamshell_case_01__mesh_0__006.scale = (1.2, 1.2, 1.2)
ob_knights_shelves_2unit_01_clutter_01_nodes__node_box_01.parent = ob_empty
ob_knights_shelves_2unit_01_clutter_01_nodes__node_box_01.matrix_parent_inverse = Matrix(((1.093, -0.0, 0.0, -0.0), (-0.0, 1.093, -0.0, 0.0), (0.0, -0.0, 1.093, -0.0), (-0.0, 0.0, -0.0, 1.0)))
ob_knights_shelves_2unit_01_clutter_01_nodes__node_box_01.location = (0.7385, -0.04182, -0.0371)
ob_knights_shelves_2unit_01_clutter_01_nodes__node_box_01.rotation_mode = 'QUATERNION'
ob_knights_shelves_2unit_01_clutter_01_nodes__node_box_01.rotation_quaternion = (0.7011, -0.7011, -0.0923, 0.0923)
ob_knights_shelves_2unit_01_clutter_01_nodes__node_box_01.empty_display_size = 0.001
ob_clutter_storage_set_01_meshsets_box_01__mesh_0__007.parent = ob_empty
ob_clutter_storage_set_01_meshsets_box_01__mesh_0__007.matrix_parent_inverse = Matrix(((1.093, -0.0, 0.0, -0.0), (-0.0, 1.093, -0.0, 0.0), (0.0, -0.0, 1.093, -0.0), (-0.0, 0.0, -0.0, 1.0)))
ob_clutter_storage_set_01_meshsets_box_01__mesh_0__007.location = (0.7385, -0.04182, -0.0371)
ob_clutter_storage_set_01_meshsets_box_01__mesh_0__007.rotation_mode = 'QUATERNION'
ob_clutter_storage_set_01_meshsets_box_01__mesh_0__007.rotation_quaternion = (0.7011, -0.7011, -0.0923, 0.0923)
ob_clutter_storage_set_01_meshsets_box_01__mesh_0__007.scale = (1.12, 1.12, 1.12)
ob_knights_shelves_2unit_01_clutter_01_nodes__node_clamshell_07.parent = ob_empty
ob_knights_shelves_2unit_01_clutter_01_nodes__node_clamshell_07.matrix_parent_inverse = Matrix(((1.093, -0.0, 0.0, -0.0), (-0.0, 1.093, -0.0, 0.0), (0.0, -0.0, 1.093, -0.0), (-0.0, 0.0, -0.0, 1.0)))
ob_knights_shelves_2unit_01_clutter_01_nodes__node_clamshell_07.location = (-0.4501, -0.01086, 0.1879)
ob_knights_shelves_2unit_01_clutter_01_nodes__node_clamshell_07.rotation_mode = 'QUATERNION'
ob_knights_shelves_2unit_01_clutter_01_nodes__node_clamshell_07.rotation_quaternion = (0.7064, 0.03084, -0.03084, -0.7064)
ob_knights_shelves_2unit_01_clutter_01_nodes__node_clamshell_07.scale = (1.0, 1.0, 1.0)
ob_knights_shelves_2unit_01_clutter_01_nodes__node_clamshell_07.empty_display_size = 0.001
ob_clutter_storage_set_01_meshsets_clamshell_case_01__mesh_0__008.parent = ob_empty
ob_clutter_storage_set_01_meshsets_clamshell_case_01__mesh_0__008.matrix_parent_inverse = Matrix(((1.093, -0.0, 0.0, -0.0), (-0.0, 1.093, -0.0, 0.0), (0.0, -0.0, 1.093, -0.0), (-0.0, 0.0, -0.0, 1.0)))
ob_clutter_storage_set_01_meshsets_clamshell_case_01__mesh_0__008.location = (-0.4501, -0.01086, 0.1879)
ob_clutter_storage_set_01_meshsets_clamshell_case_01__mesh_0__008.rotation_mode = 'QUATERNION'
ob_clutter_storage_set_01_meshsets_clamshell_case_01__mesh_0__008.rotation_quaternion = (0.7064, 0.03084, -0.03084, -0.7064)
ob_clutter_storage_set_01_meshsets_clamshell_case_01__mesh_0__008.scale = (1.0, 1.0, 1.0)
ob_knights_shelves_2unit_01_clutter_01_nodes__node_clamshell_08.parent = ob_empty
ob_knights_shelves_2unit_01_clutter_01_nodes__node_clamshell_08.matrix_parent_inverse = Matrix(((1.093, -0.0, 0.0, -0.0), (-0.0, 1.093, -0.0, 0.0), (0.0, -0.0, 1.093, -0.0), (-0.0, 0.0, -0.0, 1.0)))
ob_knights_shelves_2unit_01_clutter_01_nodes__node_clamshell_08.location = (-0.3893, -0.04179, 0.1429)
ob_knights_shelves_2unit_01_clutter_01_nodes__node_clamshell_08.rotation_mode = 'QUATERNION'
ob_knights_shelves_2unit_01_clutter_01_nodes__node_clamshell_08.rotation_quaternion = (0.3928, 0.3928, -0.5879, 0.5879)
ob_knights_shelves_2unit_01_clutter_01_nodes__node_clamshell_08.empty_display_size = 0.001
ob_clutter_storage_set_01_meshsets_clamshell_case_01__mesh_0__009.parent = ob_empty
ob_clutter_storage_set_01_meshsets_clamshell_case_01__mesh_0__009.matrix_parent_inverse = Matrix(((1.093, -0.0, 0.0, -0.0), (-0.0, 1.093, -0.0, 0.0), (0.0, -0.0, 1.093, -0.0), (-0.0, 0.0, -0.0, 1.0)))
ob_clutter_storage_set_01_meshsets_clamshell_case_01__mesh_0__009.location = (-0.3893, -0.04179, 0.1429)
ob_clutter_storage_set_01_meshsets_clamshell_case_01__mesh_0__009.rotation_mode = 'QUATERNION'
ob_clutter_storage_set_01_meshsets_clamshell_case_01__mesh_0__009.rotation_quaternion = (0.3928, 0.3928, -0.5879, 0.5879)
ob_knights_shelves_2unit_01_clutter_01_nodes__node_clamshell_01.parent = ob_empty
ob_knights_shelves_2unit_01_clutter_01_nodes__node_clamshell_01.matrix_parent_inverse = Matrix(((1.093, -0.0, 0.0, -0.0), (-0.0, 1.093, -0.0, 0.0), (0.0, -0.0, 1.093, -0.0), (-0.0, 0.0, -0.0, 1.0)))
ob_knights_shelves_2unit_01_clutter_01_nodes__node_clamshell_01.location = (-0.6358, 0.0113, -0.5371)
ob_knights_shelves_2unit_01_clutter_01_nodes__node_clamshell_01.rotation_mode = 'QUATERNION'
ob_knights_shelves_2unit_01_clutter_01_nodes__node_clamshell_01.rotation_quaternion = (0.7056, -0.7056, 0.04625, -0.04625)
ob_knights_shelves_2unit_01_clutter_01_nodes__node_clamshell_01.scale = (1.0, 1.0, 1.0)
ob_knights_shelves_2unit_01_clutter_01_nodes__node_clamshell_01.empty_display_size = 0.001
ob_clutter_storage_set_01_meshsets_clamshell_case_01__mesh_0__010.parent = ob_empty
ob_clutter_storage_set_01_meshsets_clamshell_case_01__mesh_0__010.matrix_parent_inverse = Matrix(((1.093, -0.0, 0.0, -0.0), (-0.0, 1.093, -0.0, 0.0), (0.0, -0.0, 1.093, -0.0), (-0.0, 0.0, -0.0, 1.0)))
ob_clutter_storage_set_01_meshsets_clamshell_case_01__mesh_0__010.location = (-0.6358, 0.0113, -0.5371)
ob_clutter_storage_set_01_meshsets_clamshell_case_01__mesh_0__010.rotation_mode = 'QUATERNION'
ob_clutter_storage_set_01_meshsets_clamshell_case_01__mesh_0__010.rotation_quaternion = (0.7056, -0.7056, 0.04625, -0.04625)
ob_clutter_storage_set_01_meshsets_clamshell_case_01__mesh_0__010.scale = (1.0, 1.0, 1.0)
ob_knights_shelves_2unit_01_clutter_01_nodes__node_clamshell_02.parent = ob_empty
ob_knights_shelves_2unit_01_clutter_01_nodes__node_clamshell_02.matrix_parent_inverse = Matrix(((1.093, -0.0, 0.0, -0.0), (-0.0, 1.093, -0.0, 0.0), (0.0, -0.0, 1.093, -0.0), (-0.0, 0.0, -0.0, 1.0)))
ob_knights_shelves_2unit_01_clutter_01_nodes__node_clamshell_02.location = (-0.1427, -0.03785, -0.5371)
ob_knights_shelves_2unit_01_clutter_01_nodes__node_clamshell_02.rotation_mode = 'QUATERNION'
ob_knights_shelves_2unit_01_clutter_01_nodes__node_clamshell_02.rotation_quaternion = (0.5, -0.5, -0.5, 0.5)
ob_knights_shelves_2unit_01_clutter_01_nodes__node_clamshell_02.empty_display_size = 0.001
ob_clutter_storage_set_01_meshsets_clamshell_case_01__mesh_0__011.parent = ob_empty
ob_clutter_storage_set_01_meshsets_clamshell_case_01__mesh_0__011.matrix_parent_inverse = Matrix(((1.093, -0.0, 0.0, -0.0), (-0.0, 1.093, -0.0, 0.0), (0.0, -0.0, 1.093, -0.0), (-0.0, 0.0, -0.0, 1.0)))
ob_clutter_storage_set_01_meshsets_clamshell_case_01__mesh_0__011.location = (-0.1427, -0.03785, -0.5371)
ob_clutter_storage_set_01_meshsets_clamshell_case_01__mesh_0__011.rotation_mode = 'QUATERNION'
ob_clutter_storage_set_01_meshsets_clamshell_case_01__mesh_0__011.rotation_quaternion = (0.5, -0.5, -0.5, 0.5)
ob_knights_shelves_2unit_01_clutter_01_nodes__node_clamshell_05.parent = ob_empty
ob_knights_shelves_2unit_01_clutter_01_nodes__node_clamshell_05.matrix_parent_inverse = Matrix(((1.093, -0.0, 0.0, -0.0), (-0.0, 1.093, -0.0, 0.0), (0.0, -0.0, 1.093, -0.0), (-0.0, 0.0, -0.0, 1.0)))
ob_knights_shelves_2unit_01_clutter_01_nodes__node_clamshell_05.location = (0.5291, 0.076, -0.3371)
ob_knights_shelves_2unit_01_clutter_01_nodes__node_clamshell_05.rotation_mode = 'QUATERNION'
ob_knights_shelves_2unit_01_clutter_01_nodes__node_clamshell_05.rotation_quaternion = (0.7056, -0.7056, 0.04625, -0.04625)
ob_knights_shelves_2unit_01_clutter_01_nodes__node_clamshell_05.scale = (1.0, 1.0, 1.0)
ob_knights_shelves_2unit_01_clutter_01_nodes__node_clamshell_05.empty_display_size = 0.001
ob_clutter_storage_set_01_meshsets_clamshell_case_01__mesh_0__012.parent = ob_empty
ob_clutter_storage_set_01_meshsets_clamshell_case_01__mesh_0__012.matrix_parent_inverse = Matrix(((1.093, -0.0, 0.0, -0.0), (-0.0, 1.093, -0.0, 0.0), (0.0, -0.0, 1.093, -0.0), (-0.0, 0.0, -0.0, 1.0)))
ob_clutter_storage_set_01_meshsets_clamshell_case_01__mesh_0__012.location = (0.5291, 0.076, -0.3371)
ob_clutter_storage_set_01_meshsets_clamshell_case_01__mesh_0__012.rotation_mode = 'QUATERNION'
ob_clutter_storage_set_01_meshsets_clamshell_case_01__mesh_0__012.rotation_quaternion = (0.7056, -0.7056, 0.04625, -0.04625)
ob_clutter_storage_set_01_meshsets_clamshell_case_01__mesh_0__012.scale = (1.0, 1.0, 1.0)
ob_knights_shelves_2unit_01_clutter_01_nodes__node_canister_02.parent = ob_empty
ob_knights_shelves_2unit_01_clutter_01_nodes__node_canister_02.matrix_parent_inverse = Matrix(((1.093, -0.0, 0.0, -0.0), (-0.0, 1.093, -0.0, 0.0), (0.0, -0.0, 1.093, -0.0), (-0.0, 0.0, -0.0, 1.0)))
ob_knights_shelves_2unit_01_clutter_01_nodes__node_canister_02.location = (0.1255, 0.1366, -0.5371)
ob_knights_shelves_2unit_01_clutter_01_nodes__node_canister_02.rotation_mode = 'QUATERNION'
ob_knights_shelves_2unit_01_clutter_01_nodes__node_canister_02.rotation_quaternion = (0.6935, -0.6935, -0.1379, 0.1379)
ob_knights_shelves_2unit_01_clutter_01_nodes__node_canister_02.scale = (1.0, 1.0, 1.0)
ob_knights_shelves_2unit_01_clutter_01_nodes__node_canister_02.empty_display_size = 0.001
ob_clutter_storage_set_01_meshsets_canister_01__mesh_0__013.parent = ob_empty
ob_clutter_storage_set_01_meshsets_canister_01__mesh_0__013.matrix_parent_inverse = Matrix(((1.093, -0.0, 0.0, -0.0), (-0.0, 1.093, -0.0, 0.0), (0.0, -0.0, 1.093, -0.0), (-0.0, 0.0, -0.0, 1.0)))
ob_clutter_storage_set_01_meshsets_canister_01__mesh_0__013.location = (0.1255, 0.1366, -0.5371)
ob_clutter_storage_set_01_meshsets_canister_01__mesh_0__013.rotation_mode = 'QUATERNION'
ob_clutter_storage_set_01_meshsets_canister_01__mesh_0__013.rotation_quaternion = (0.6935, -0.6935, -0.1379, 0.1379)
ob_clutter_storage_set_01_meshsets_canister_01__mesh_0__013.scale = (1.0, 1.0, 1.0)
ob_knights_shelves_2unit_01_clutter_01_nodes__node_canister_01.parent = ob_empty
ob_knights_shelves_2unit_01_clutter_01_nodes__node_canister_01.matrix_parent_inverse = Matrix(((1.093, -0.0, 0.0, -0.0), (-0.0, 1.093, -0.0, 0.0), (0.0, -0.0, 1.093, -0.0), (-0.0, 0.0, -0.0, 1.0)))
ob_knights_shelves_2unit_01_clutter_01_nodes__node_canister_01.location = (0.214, -0.1712, -0.5371)
ob_knights_shelves_2unit_01_clutter_01_nodes__node_canister_01.rotation_mode = 'QUATERNION'
ob_knights_shelves_2unit_01_clutter_01_nodes__node_canister_01.rotation_quaternion = (0.5, -0.5, -0.5, 0.5)
ob_knights_shelves_2unit_01_clutter_01_nodes__node_canister_01.empty_display_size = 0.001
ob_clutter_storage_set_01_meshsets_canister_01__mesh_0__014.parent = ob_empty
ob_clutter_storage_set_01_meshsets_canister_01__mesh_0__014.matrix_parent_inverse = Matrix(((1.093, -0.0, 0.0, -0.0), (-0.0, 1.093, -0.0, 0.0), (0.0, -0.0, 1.093, -0.0), (-0.0, 0.0, -0.0, 1.0)))
ob_clutter_storage_set_01_meshsets_canister_01__mesh_0__014.location = (0.214, -0.1712, -0.5371)
ob_clutter_storage_set_01_meshsets_canister_01__mesh_0__014.rotation_mode = 'QUATERNION'
ob_clutter_storage_set_01_meshsets_canister_01__mesh_0__014.rotation_quaternion = (0.06051, -0.06051, -0.7045, 0.7045)
ob_knights_shelves_2unit_01_clutter_01_nodes__node_clamshell_06.parent = ob_empty
ob_knights_shelves_2unit_01_clutter_01_nodes__node_clamshell_06.matrix_parent_inverse = Matrix(((1.093, -0.0, 0.0, -0.0), (-0.0, 1.093, -0.0, 0.0), (0.0, -0.0, 1.093, -0.0), (-0.0, 0.0, -0.0, 1.0)))
ob_knights_shelves_2unit_01_clutter_01_nodes__node_clamshell_06.location = (-0.6653, -0.04507, 0.1829)
ob_knights_shelves_2unit_01_clutter_01_nodes__node_clamshell_06.rotation_mode = 'QUATERNION'
ob_knights_shelves_2unit_01_clutter_01_nodes__node_clamshell_06.rotation_quaternion = (0.5, 0.5, 0.5, -0.5)
ob_knights_shelves_2unit_01_clutter_01_nodes__node_clamshell_06.empty_display_size = 0.001
ob_clutter_storage_set_01_meshsets_clamshell_case_01__mesh_0__015.parent = ob_empty
ob_clutter_storage_set_01_meshsets_clamshell_case_01__mesh_0__015.matrix_parent_inverse = Matrix(((1.093, -0.0, 0.0, -0.0), (-0.0, 1.093, -0.0, 0.0), (0.0, -0.0, 1.093, -0.0), (-0.0, 0.0, -0.0, 1.0)))
ob_clutter_storage_set_01_meshsets_clamshell_case_01__mesh_0__015.location = (-0.6653, -0.04507, 0.1829)
ob_clutter_storage_set_01_meshsets_clamshell_case_01__mesh_0__015.rotation_mode = 'QUATERNION'
ob_clutter_storage_set_01_meshsets_clamshell_case_01__mesh_0__015.rotation_quaternion = (0.5, 0.5, 0.5, -0.5)
ob_knights_shelves_2unit_01_clutter_01_nodes__node_clamshell_03.parent = ob_empty
ob_knights_shelves_2unit_01_clutter_01_nodes__node_clamshell_03.matrix_parent_inverse = Matrix(((1.093, -0.0, 0.0, -0.0), (-0.0, 1.093, -0.0, 0.0), (0.0, -0.0, 1.093, -0.0), (-0.0, 0.0, -0.0, 1.0)))
ob_knights_shelves_2unit_01_clutter_01_nodes__node_clamshell_03.location = (-0.3721, 0.076, -0.3371)
ob_knights_shelves_2unit_01_clutter_01_nodes__node_clamshell_03.rotation_mode = 'QUATERNION'
ob_knights_shelves_2unit_01_clutter_01_nodes__node_clamshell_03.rotation_quaternion = (0.4662, -0.4662, -0.5316, 0.5316)
ob_knights_shelves_2unit_01_clutter_01_nodes__node_clamshell_03.scale = (1.0, 1.0, 1.0)
ob_knights_shelves_2unit_01_clutter_01_nodes__node_clamshell_03.empty_display_size = 0.001
ob_clutter_storage_set_01_meshsets_clamshell_case_01__mesh_0__016.parent = ob_empty
ob_clutter_storage_set_01_meshsets_clamshell_case_01__mesh_0__016.matrix_parent_inverse = Matrix(((1.093, -0.0, 0.0, -0.0), (-0.0, 1.093, -0.0, 0.0), (0.0, -0.0, 1.093, -0.0), (-0.0, 0.0, -0.0, 1.0)))
ob_clutter_storage_set_01_meshsets_clamshell_case_01__mesh_0__016.location = (-0.3721, 0.076, -0.3371)
ob_clutter_storage_set_01_meshsets_clamshell_case_01__mesh_0__016.rotation_mode = 'QUATERNION'
ob_clutter_storage_set_01_meshsets_clamshell_case_01__mesh_0__016.rotation_quaternion = (0.4662, -0.4662, -0.5316, 0.5316)
ob_clutter_storage_set_01_meshsets_clamshell_case_01__mesh_0__016.scale = (1.0, 1.0, 1.0)
ob_knights_shelves_2unit_01_clutter_01_nodes__node_canister_04.parent = ob_empty
ob_knights_shelves_2unit_01_clutter_01_nodes__node_canister_04.matrix_parent_inverse = Matrix(((1.093, -0.0, 0.0, -0.0), (-0.0, 1.093, -0.0, 0.0), (0.0, -0.0, 1.093, -0.0), (-0.0, 0.0, -0.0, 1.0)))
ob_knights_shelves_2unit_01_clutter_01_nodes__node_canister_04.location = (-0.7222, 0.03956, 0.5179)
ob_knights_shelves_2unit_01_clutter_01_nodes__node_canister_04.rotation_mode = 'QUATERNION'
ob_knights_shelves_2unit_01_clutter_01_nodes__node_canister_04.rotation_quaternion = (0.7071, -0.7071, -1.57e-16, 0.0)
ob_knights_shelves_2unit_01_clutter_01_nodes__node_canister_04.empty_display_size = 0.001
ob_clutter_storage_set_01_meshsets_canister_01__mesh_0__017.parent = ob_empty
ob_clutter_storage_set_01_meshsets_canister_01__mesh_0__017.matrix_parent_inverse = Matrix(((1.093, -0.0, 0.0, -0.0), (-0.0, 1.093, -0.0, 0.0), (0.0, -0.0, 1.093, -0.0), (-0.0, 0.0, -0.0, 1.0)))
ob_clutter_storage_set_01_meshsets_canister_01__mesh_0__017.location = (-0.7222, 0.03956, 0.5179)
ob_clutter_storage_set_01_meshsets_canister_01__mesh_0__017.rotation_mode = 'QUATERNION'
ob_clutter_storage_set_01_meshsets_canister_01__mesh_0__017.rotation_quaternion = (0.7071, -0.7071, -1.57e-16, 0.0)
ob_clutter_storage_set_01_meshsets_canister_01__mesh_0__017.scale = (1.12, 1.12, 1.12)
ob_knights_shelves_2unit_01_clutter_01_nodes__node_clamshell_04.parent = ob_empty
ob_knights_shelves_2unit_01_clutter_01_nodes__node_clamshell_04.matrix_parent_inverse = Matrix(((1.093, -0.0, 0.0, -0.0), (-0.0, 1.093, -0.0, 0.0), (0.0, -0.0, 1.093, -0.0), (-0.0, 0.0, -0.0, 1.0)))
ob_knights_shelves_2unit_01_clutter_01_nodes__node_clamshell_04.location = (0.6091, 0.01453, -0.5371)
ob_knights_shelves_2unit_01_clutter_01_nodes__node_clamshell_04.rotation_mode = 'QUATERNION'
ob_knights_shelves_2unit_01_clutter_01_nodes__node_clamshell_04.rotation_quaternion = (0.5316, -0.5316, 0.4662, -0.4662)
ob_knights_shelves_2unit_01_clutter_01_nodes__node_clamshell_04.scale = (1.0, 1.0, 1.0)
ob_knights_shelves_2unit_01_clutter_01_nodes__node_clamshell_04.empty_display_size = 0.001
ob_clutter_storage_set_01_meshsets_clamshell_case_01__mesh_0__018.parent = ob_empty
ob_clutter_storage_set_01_meshsets_clamshell_case_01__mesh_0__018.matrix_parent_inverse = Matrix(((1.093, -0.0, 0.0, -0.0), (-0.0, 1.093, -0.0, 0.0), (0.0, -0.0, 1.093, -0.0), (-0.0, 0.0, -0.0, 1.0)))
ob_clutter_storage_set_01_meshsets_clamshell_case_01__mesh_0__018.location = (0.6091, 0.01453, -0.5371)
ob_clutter_storage_set_01_meshsets_clamshell_case_01__mesh_0__018.rotation_mode = 'QUATERNION'
ob_clutter_storage_set_01_meshsets_clamshell_case_01__mesh_0__018.rotation_quaternion = (0.5316, -0.5316, 0.4662, -0.4662)
ob_clutter_storage_set_01_meshsets_clamshell_case_01__mesh_0__018.scale = (1.0, 1.0, 1.0)
ob_knights_shelves_2unit_01_clutter_01_nodes__node_canister_03.parent = ob_empty
ob_knights_shelves_2unit_01_clutter_01_nodes__node_canister_03.matrix_parent_inverse = Matrix(((1.093, -0.0, 0.0, -0.0), (-0.0, 1.093, -0.0, 0.0), (0.0, -0.0, 1.093, -0.0), (-0.0, 0.0, -0.0, 1.0)))
ob_knights_shelves_2unit_01_clutter_01_nodes__node_canister_03.location = (-0.5153, -0.1179, 0.5179)
ob_knights_shelves_2unit_01_clutter_01_nodes__node_canister_03.rotation_mode = 'QUATERNION'
ob_knights_shelves_2unit_01_clutter_01_nodes__node_canister_03.rotation_quaternion = (0.2706, -0.2706, 0.6533, -0.6533)
ob_knights_shelves_2unit_01_clutter_01_nodes__node_canister_03.scale = (1.0, 1.0, 1.0)
ob_knights_shelves_2unit_01_clutter_01_nodes__node_canister_03.empty_display_size = 0.001
ob_clutter_storage_set_01_meshsets_canister_01__mesh_0__019.parent = ob_empty
ob_clutter_storage_set_01_meshsets_canister_01__mesh_0__019.matrix_parent_inverse = Matrix(((1.093, -0.0, 0.0, -0.0), (-0.0, 1.093, -0.0, 0.0), (0.0, -0.0, 1.093, -0.0), (-0.0, 0.0, -0.0, 1.0)))
ob_clutter_storage_set_01_meshsets_canister_01__mesh_0__019.location = (-0.5153, -0.1179, 0.5179)
ob_clutter_storage_set_01_meshsets_canister_01__mesh_0__019.rotation_mode = 'QUATERNION'
ob_clutter_storage_set_01_meshsets_canister_01__mesh_0__019.rotation_quaternion = (0.2706, -0.2706, 0.6533, -0.6533)
ob_clutter_storage_set_01_meshsets_canister_01__mesh_0__019.scale = (1.0, 1.0, 1.0)
ob_empty.location = (0.0, 0.0, 0.0)
ob_empty.scale = (0.9148, 0.9148, 0.9148)
ob_empty.empty_display_type = 'CUBE'

# ---- collection membership
scene.collection.objects.link(ob_knights_shelves_2unit_01_clutter_01_nodes__node_canister_05)
scene.collection.objects.link(ob_clutter_storage_set_01_meshsets_canister_01__mesh_0)
scene.collection.objects.link(ob_knights_shelves_2unit_01_clutter_01_nodes__node_clamshell_13)
scene.collection.objects.link(ob_clutter_storage_set_01_meshsets_clamshell_case_01__mesh_0__001)
scene.collection.objects.link(ob_knights_shelves_2unit_01_clutter_01_nodes__node_clamshell_12)
scene.collection.objects.link(ob_clutter_storage_set_01_meshsets_clamshell_case_01__mesh_0__002)
scene.collection.objects.link(ob_knights_shelves_2unit_01_clutter_01_nodes__node_clamshell_11)
scene.collection.objects.link(ob_clutter_storage_set_01_meshsets_clamshell_case_01__mesh_0__003)
scene.collection.objects.link(ob_knights_shelves_2unit_01_clutter_01_nodes__node_clamshell_10)
scene.collection.objects.link(ob_clutter_storage_set_01_meshsets_clamshell_case_01__mesh_0__004)
scene.collection.objects.link(ob_clutter_storage_set_01_meshsets_box_01__mesh_0__005)
scene.collection.objects.link(ob_knights_shelves_2unit_01_clutter_01_nodes__node_clamshell_09)
scene.collection.objects.link(ob_clutter_storage_set_01_meshsets_clamshell_case_01__mesh_0__006)
scene.collection.objects.link(ob_knights_shelves_2unit_01_clutter_01_nodes__node_box_01)
scene.collection.objects.link(ob_clutter_storage_set_01_meshsets_box_01__mesh_0__007)
scene.collection.objects.link(ob_knights_shelves_2unit_01_clutter_01_nodes__node_clamshell_07)
scene.collection.objects.link(ob_clutter_storage_set_01_meshsets_clamshell_case_01__mesh_0__008)
scene.collection.objects.link(ob_knights_shelves_2unit_01_clutter_01_nodes__node_clamshell_08)
scene.collection.objects.link(ob_clutter_storage_set_01_meshsets_clamshell_case_01__mesh_0__009)
scene.collection.objects.link(ob_knights_shelves_2unit_01_clutter_01_nodes__node_clamshell_01)
scene.collection.objects.link(ob_clutter_storage_set_01_meshsets_clamshell_case_01__mesh_0__010)
scene.collection.objects.link(ob_knights_shelves_2unit_01_clutter_01_nodes__node_clamshell_02)
scene.collection.objects.link(ob_clutter_storage_set_01_meshsets_clamshell_case_01__mesh_0__011)
scene.collection.objects.link(ob_knights_shelves_2unit_01_clutter_01_nodes__node_clamshell_05)
scene.collection.objects.link(ob_clutter_storage_set_01_meshsets_clamshell_case_01__mesh_0__012)
scene.collection.objects.link(ob_knights_shelves_2unit_01_clutter_01_nodes__node_canister_02)
scene.collection.objects.link(ob_clutter_storage_set_01_meshsets_canister_01__mesh_0__013)
scene.collection.objects.link(ob_knights_shelves_2unit_01_clutter_01_nodes__node_canister_01)
scene.collection.objects.link(ob_clutter_storage_set_01_meshsets_canister_01__mesh_0__014)
scene.collection.objects.link(ob_knights_shelves_2unit_01_clutter_01_nodes__node_clamshell_06)
scene.collection.objects.link(ob_clutter_storage_set_01_meshsets_clamshell_case_01__mesh_0__015)
scene.collection.objects.link(ob_knights_shelves_2unit_01_clutter_01_nodes__node_clamshell_03)
scene.collection.objects.link(ob_clutter_storage_set_01_meshsets_clamshell_case_01__mesh_0__016)
scene.collection.objects.link(ob_knights_shelves_2unit_01_clutter_01_nodes__node_canister_04)
scene.collection.objects.link(ob_clutter_storage_set_01_meshsets_canister_01__mesh_0__017)
scene.collection.objects.link(ob_knights_shelves_2unit_01_clutter_01_nodes__node_clamshell_04)
scene.collection.objects.link(ob_clutter_storage_set_01_meshsets_clamshell_case_01__mesh_0__018)
scene.collection.objects.link(ob_knights_shelves_2unit_01_clutter_01_nodes__node_canister_03)
scene.collection.objects.link(ob_clutter_storage_set_01_meshsets_canister_01__mesh_0__019)
col_collection.objects.link(ob_empty)

# ---- scene / render settings (as saved in the file)
scene.frame_start = 1; scene.frame_end = 250; scene.frame_set(1)
scene.render.engine = 'BLENDER_EEVEE_NEXT'
scene.cycles.sampling_pattern = 'TABULATED_SOBOL'
scene.cycles.use_light_tree = False
scene.view_settings.view_transform = 'Filmic'
bpy.context.view_layer.update()

# ---- added for rendering (the .blend has no active camera and no usable light): camera, sun
cam_auto = bpy.data.cameras.new('AutoCamera')
cam_auto.lens = 50.0
cam_auto.sensor_width = 36.0
cam_auto.clip_end = 1000.0
ob_auto_camera = bpy.data.objects.new('AutoCamera', cam_auto)
scene.collection.objects.link(ob_auto_camera)
ob_auto_camera.location = (2.2498, -2.67119, 1.98742)
ob_auto_camera.rotation_euler = (1.09748, -7.21219e-08, 0.694738)
scene.camera = ob_auto_camera
light_auto_sun = bpy.data.lights.new('AutoSun', 'SUN')
light_auto_sun.energy = 3.0
light_auto_sun.angle = 0.0523599
ob_auto_sun = bpy.data.objects.new('AutoSun', light_auto_sun)
scene.collection.objects.link(ob_auto_sun)
ob_auto_sun.rotation_euler = (0.872665, 0.174533, 0.523599)
bpy.context.view_layer.update()
